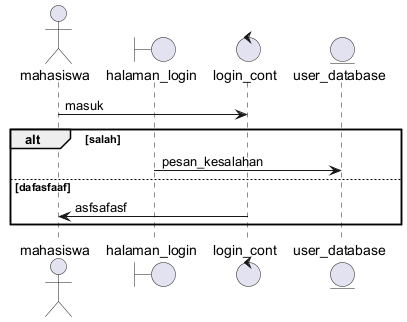

The diagram above was rendered by PlantUML. Its source (embedded in the PNG):
@startuml
actor mahasiswa
boundary halaman_login
control login_cont
entity user_database
mahasiswa -> login_cont : masuk
alt salah
halaman_login -> user_database : pesan_kesalahan
else dafasfaaf
login_cont -> mahasiswa : asfsafasf
end
@enduml